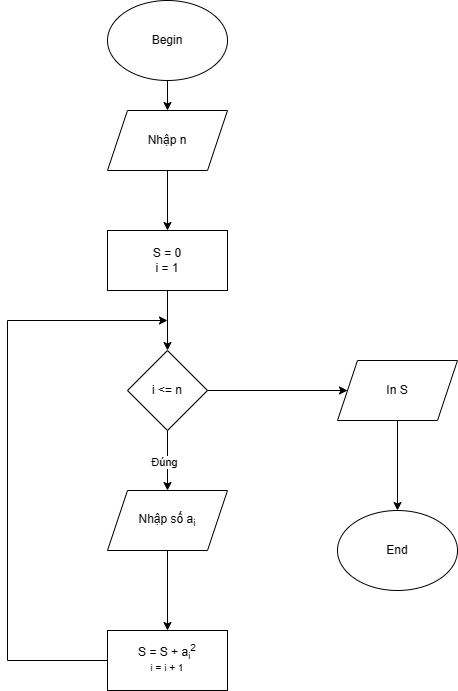

The diagram above was exported from draw.io. Its source (the exported page's mxGraphModel, read from the mxfile embedded in the PNG):
<mxGraphModel dx="996" dy="567" grid="1" gridSize="10" guides="1" tooltips="1" connect="1" arrows="1" fold="1" page="1" pageScale="1" pageWidth="827" pageHeight="1169" math="0" shadow="0">
  <root>
    <mxCell id="0" />
    <mxCell id="1" parent="0" />
    <mxCell id="qbfujitvRZmB7owkBnQB-12" value="" style="edgeStyle=orthogonalEdgeStyle;rounded=0;orthogonalLoop=1;jettySize=auto;html=1;" edge="1" parent="1" source="qbfujitvRZmB7owkBnQB-1" target="qbfujitvRZmB7owkBnQB-11">
      <mxGeometry relative="1" as="geometry" />
    </mxCell>
    <mxCell id="qbfujitvRZmB7owkBnQB-1" value="Begin" style="ellipse;whiteSpace=wrap;html=1;" vertex="1" parent="1">
      <mxGeometry x="340" y="20" width="120" height="80" as="geometry" />
    </mxCell>
    <mxCell id="qbfujitvRZmB7owkBnQB-5" value="" style="edgeStyle=orthogonalEdgeStyle;rounded=0;orthogonalLoop=1;jettySize=auto;html=1;" edge="1" parent="1" source="qbfujitvRZmB7owkBnQB-2" target="qbfujitvRZmB7owkBnQB-4">
      <mxGeometry relative="1" as="geometry" />
    </mxCell>
    <mxCell id="qbfujitvRZmB7owkBnQB-2" value="S = 0&lt;br&gt;i = 1" style="whiteSpace=wrap;html=1;" vertex="1" parent="1">
      <mxGeometry x="340" y="250" width="120" height="60" as="geometry" />
    </mxCell>
    <mxCell id="qbfujitvRZmB7owkBnQB-15" value="" style="edgeStyle=orthogonalEdgeStyle;rounded=0;orthogonalLoop=1;jettySize=auto;html=1;" edge="1" parent="1" source="qbfujitvRZmB7owkBnQB-4" target="qbfujitvRZmB7owkBnQB-14">
      <mxGeometry relative="1" as="geometry" />
    </mxCell>
    <mxCell id="qbfujitvRZmB7owkBnQB-16" value="Đúng" style="edgeLabel;html=1;align=center;verticalAlign=middle;resizable=0;points=[];" vertex="1" connectable="0" parent="qbfujitvRZmB7owkBnQB-15">
      <mxGeometry x="0.0267" y="-4" relative="1" as="geometry">
        <mxPoint as="offset" />
      </mxGeometry>
    </mxCell>
    <mxCell id="qbfujitvRZmB7owkBnQB-23" value="" style="edgeStyle=orthogonalEdgeStyle;rounded=0;orthogonalLoop=1;jettySize=auto;html=1;" edge="1" parent="1" source="qbfujitvRZmB7owkBnQB-4" target="qbfujitvRZmB7owkBnQB-22">
      <mxGeometry relative="1" as="geometry" />
    </mxCell>
    <mxCell id="qbfujitvRZmB7owkBnQB-4" value="i &amp;lt;= n" style="rhombus;whiteSpace=wrap;html=1;" vertex="1" parent="1">
      <mxGeometry x="360" y="370" width="80" height="80" as="geometry" />
    </mxCell>
    <mxCell id="qbfujitvRZmB7owkBnQB-13" value="" style="edgeStyle=orthogonalEdgeStyle;rounded=0;orthogonalLoop=1;jettySize=auto;html=1;" edge="1" parent="1" source="qbfujitvRZmB7owkBnQB-11" target="qbfujitvRZmB7owkBnQB-2">
      <mxGeometry relative="1" as="geometry" />
    </mxCell>
    <mxCell id="qbfujitvRZmB7owkBnQB-11" value="Nhập n" style="shape=parallelogram;perimeter=parallelogramPerimeter;whiteSpace=wrap;html=1;fixedSize=1;" vertex="1" parent="1">
      <mxGeometry x="340" y="130" width="120" height="60" as="geometry" />
    </mxCell>
    <mxCell id="qbfujitvRZmB7owkBnQB-18" value="" style="edgeStyle=orthogonalEdgeStyle;rounded=0;orthogonalLoop=1;jettySize=auto;html=1;" edge="1" parent="1" source="qbfujitvRZmB7owkBnQB-14" target="qbfujitvRZmB7owkBnQB-17">
      <mxGeometry relative="1" as="geometry" />
    </mxCell>
    <mxCell id="qbfujitvRZmB7owkBnQB-14" value="Nhập số a&lt;sub&gt;i&lt;/sub&gt;" style="shape=parallelogram;perimeter=parallelogramPerimeter;whiteSpace=wrap;html=1;fixedSize=1;" vertex="1" parent="1">
      <mxGeometry x="340" y="510" width="120" height="60" as="geometry" />
    </mxCell>
    <mxCell id="qbfujitvRZmB7owkBnQB-21" style="edgeStyle=orthogonalEdgeStyle;rounded=0;orthogonalLoop=1;jettySize=auto;html=1;exitX=0;exitY=0.5;exitDx=0;exitDy=0;" edge="1" parent="1" source="qbfujitvRZmB7owkBnQB-17">
      <mxGeometry relative="1" as="geometry">
        <mxPoint x="400" y="340" as="targetPoint" />
        <Array as="points">
          <mxPoint x="240" y="680" />
          <mxPoint x="240" y="340" />
        </Array>
      </mxGeometry>
    </mxCell>
    <mxCell id="qbfujitvRZmB7owkBnQB-17" value="S = S + a&lt;sub&gt;i&lt;/sub&gt;&lt;sup&gt;2&lt;br&gt;i = i + 1&lt;br&gt;&lt;/sup&gt;" style="whiteSpace=wrap;html=1;" vertex="1" parent="1">
      <mxGeometry x="340" y="650" width="120" height="60" as="geometry" />
    </mxCell>
    <mxCell id="qbfujitvRZmB7owkBnQB-27" value="" style="edgeStyle=orthogonalEdgeStyle;rounded=0;orthogonalLoop=1;jettySize=auto;html=1;" edge="1" parent="1" source="qbfujitvRZmB7owkBnQB-22" target="qbfujitvRZmB7owkBnQB-26">
      <mxGeometry relative="1" as="geometry" />
    </mxCell>
    <mxCell id="qbfujitvRZmB7owkBnQB-22" value="In S" style="shape=parallelogram;perimeter=parallelogramPerimeter;whiteSpace=wrap;html=1;fixedSize=1;" vertex="1" parent="1">
      <mxGeometry x="570" y="380" width="120" height="60" as="geometry" />
    </mxCell>
    <mxCell id="qbfujitvRZmB7owkBnQB-26" value="End" style="ellipse;whiteSpace=wrap;html=1;" vertex="1" parent="1">
      <mxGeometry x="570" y="530" width="120" height="80" as="geometry" />
    </mxCell>
  </root>
</mxGraphModel>